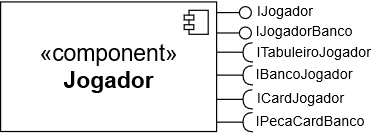

The diagram above was exported from draw.io. Its source (the exported page's mxGraphModel, read from the mxfile embedded in the PNG):
<mxGraphModel grid="1" shadow="0" math="0" pageHeight="850" pageWidth="1400" pageScale="1" page="1" fold="1" arrows="1" connect="1" tooltips="1" guides="1" gridSize="10" dy="272" dx="192">
  <root>
    <mxCell id="tyWIp0L0hqAH49eY9MY7-0" />
    <mxCell id="tyWIp0L0hqAH49eY9MY7-1" parent="tyWIp0L0hqAH49eY9MY7-0" />
    <mxCell id="s4AMTrE4oyBX4e5j1dIN-3" value="" parent="tyWIp0L0hqAH49eY9MY7-1" style="rounded=0;orthogonalLoop=1;jettySize=auto;html=1;endArrow=halfCircle;endFill=0;endSize=6;strokeWidth=1;shadow=0;" edge="1">
      <mxGeometry as="geometry" relative="1">
        <mxPoint as="sourcePoint" y="293.00000000000005" x="370" />
        <Array as="points">
          <mxPoint y="293.00000000000005" x="388" />
        </Array>
        <mxPoint as="targetPoint" y="293.2000000000001" x="400" />
      </mxGeometry>
    </mxCell>
    <mxCell id="tyWIp0L0hqAH49eY9MY7-2" value="" parent="tyWIp0L0hqAH49eY9MY7-1" style="rounded=0;orthogonalLoop=1;jettySize=auto;html=1;endArrow=none;endFill=0;shadow=0;strokeWidth=1;" edge="1" target="tyWIp0L0hqAH49eY9MY7-5">
      <mxGeometry as="geometry" relative="1">
        <mxPoint as="sourcePoint" y="260" x="370" />
      </mxGeometry>
    </mxCell>
    <mxCell id="tyWIp0L0hqAH49eY9MY7-3" parent="tyWIp0L0hqAH49eY9MY7-1" style="edgeStyle=orthogonalEdgeStyle;rounded=0;orthogonalLoop=1;jettySize=auto;html=1;startArrow=halfCircle;startFill=0;entryX=1;entryY=0.25;entryDx=0;entryDy=0;endArrow=none;endFill=0;" edge="1">
      <mxGeometry as="geometry" relative="1">
        <mxPoint as="targetPoint" y="332.30000000000006" x="370" />
        <mxPoint as="sourcePoint" y="332.30000000000006" x="400" />
      </mxGeometry>
    </mxCell>
    <mxCell id="tyWIp0L0hqAH49eY9MY7-4" value="" parent="tyWIp0L0hqAH49eY9MY7-1" style="rounded=0;orthogonalLoop=1;jettySize=auto;html=1;endArrow=halfCircle;endFill=0;endSize=6;strokeWidth=1;shadow=0;" edge="1">
      <mxGeometry as="geometry" relative="1">
        <mxPoint as="sourcePoint" y="312.1" x="370" />
        <Array as="points">
          <mxPoint y="312.1" x="388" />
        </Array>
        <mxPoint as="targetPoint" y="312.30000000000006" x="400" />
      </mxGeometry>
    </mxCell>
    <mxCell id="tyWIp0L0hqAH49eY9MY7-5" value="" parent="tyWIp0L0hqAH49eY9MY7-1" vertex="1" style="ellipse;whiteSpace=wrap;html=1;fontFamily=Helvetica;fontSize=12;fontColor=#000000;align=center;strokeColor=#000000;fillColor=#ffffff;points=[];aspect=fixed;resizable=0;shadow=0;rotation=106;">
      <mxGeometry as="geometry" height="10" width="10" y="255" x="389" />
    </mxCell>
    <mxCell id="tyWIp0L0hqAH49eY9MY7-6" value="" parent="tyWIp0L0hqAH49eY9MY7-1" style="rounded=0;orthogonalLoop=1;jettySize=auto;html=1;endArrow=none;endFill=0;shadow=0;strokeWidth=1;" edge="1" target="tyWIp0L0hqAH49eY9MY7-7">
      <mxGeometry as="geometry" relative="1">
        <mxPoint as="sourcePoint" y="277" x="370" />
      </mxGeometry>
    </mxCell>
    <mxCell id="tyWIp0L0hqAH49eY9MY7-7" value="" parent="tyWIp0L0hqAH49eY9MY7-1" vertex="1" style="ellipse;whiteSpace=wrap;html=1;fontFamily=Helvetica;fontSize=12;fontColor=#000000;align=center;strokeColor=#000000;fillColor=#ffffff;points=[];aspect=fixed;resizable=0;shadow=0;rotation=106;">
      <mxGeometry as="geometry" height="10" width="10" y="272" x="389" />
    </mxCell>
    <mxCell id="tyWIp0L0hqAH49eY9MY7-8" parent="tyWIp0L0hqAH49eY9MY7-1" style="edgeStyle=orthogonalEdgeStyle;rounded=0;orthogonalLoop=1;jettySize=auto;html=1;startArrow=halfCircle;startFill=0;entryX=1;entryY=0.25;entryDx=0;entryDy=0;endArrow=none;endFill=0;" edge="1">
      <mxGeometry as="geometry" relative="1">
        <mxPoint as="targetPoint" y="351.30000000000006" x="370" />
        <mxPoint as="sourcePoint" y="351.30000000000006" x="400" />
      </mxGeometry>
    </mxCell>
    <mxCell id="tyWIp0L0hqAH49eY9MY7-9" value="&lt;font style=&quot;font-size: 19px&quot;&gt;&lt;font style=&quot;font-size: 19px&quot;&gt;&lt;font style=&quot;font-size: 19px&quot;&gt;&lt;font style=&quot;font-size: 19px&quot;&gt;&lt;font style=&quot;font-size: 19px&quot;&gt;&lt;font style=&quot;font-size: 19px&quot;&gt;&lt;font style=&quot;font-size: 19px&quot;&gt;«component»&lt;br&gt;&lt;b&gt;Jogador&lt;/b&gt;&lt;/font&gt;&lt;/font&gt;&lt;/font&gt;&lt;/font&gt;&lt;/font&gt;&lt;/font&gt;&lt;/font&gt;" parent="tyWIp0L0hqAH49eY9MY7-1" vertex="1" style="html=1;dropTarget=0;">
      <mxGeometry as="geometry" height="108" width="180" y="251.10000000000002" x="190" />
    </mxCell>
    <mxCell id="tyWIp0L0hqAH49eY9MY7-10" value="" parent="tyWIp0L0hqAH49eY9MY7-9" vertex="1" style="shape=component;jettyWidth=8;jettyHeight=4;">
      <mxGeometry as="geometry" height="20" width="20" x="1" relative="1">
        <mxPoint as="offset" y="7" x="-27" />
      </mxGeometry>
    </mxCell>
    <mxCell id="tyWIp0L0hqAH49eY9MY7-11" value="IJogador" parent="tyWIp0L0hqAH49eY9MY7-1" vertex="1" style="text;html=1;align=center;verticalAlign=middle;resizable=0;points=[];autosize=1;">
      <mxGeometry as="geometry" height="18" width="57" y="250" x="398" />
    </mxCell>
    <mxCell id="tyWIp0L0hqAH49eY9MY7-12" value="IJogadorBanco" parent="tyWIp0L0hqAH49eY9MY7-1" vertex="1" style="text;html=1;align=center;verticalAlign=middle;resizable=0;points=[];autosize=1;">
      <mxGeometry as="geometry" height="20" width="100" y="265" x="393" />
    </mxCell>
    <mxCell id="tyWIp0L0hqAH49eY9MY7-15" value="ITabuleiroJogador" parent="tyWIp0L0hqAH49eY9MY7-1" vertex="1" style="text;html=1;align=center;verticalAlign=middle;resizable=0;points=[];autosize=1;">
      <mxGeometry as="geometry" height="18" width="105" y="284.1" x="398" />
    </mxCell>
    <mxCell id="tyWIp0L0hqAH49eY9MY7-16" value="IBancoJogador" parent="tyWIp0L0hqAH49eY9MY7-1" vertex="1" style="text;html=1;align=center;verticalAlign=middle;resizable=0;points=[];autosize=1;">
      <mxGeometry as="geometry" height="18" width="91" y="302.1" x="397.5" />
    </mxCell>
    <mxCell id="tyWIp0L0hqAH49eY9MY7-17" value="ICardJogador" parent="tyWIp0L0hqAH49eY9MY7-1" vertex="1" style="text;html=1;align=center;verticalAlign=middle;resizable=0;points=[];autosize=1;">
      <mxGeometry as="geometry" height="18" width="83" y="322.1" x="398" />
    </mxCell>
    <mxCell id="tyWIp0L0hqAH49eY9MY7-18" value="IPecaCardBanco" parent="tyWIp0L0hqAH49eY9MY7-1" vertex="1" style="text;html=1;align=center;verticalAlign=middle;resizable=0;points=[];autosize=1;">
      <mxGeometry as="geometry" height="20" width="110" y="340.1" x="393" />
    </mxCell>
  </root>
</mxGraphModel>